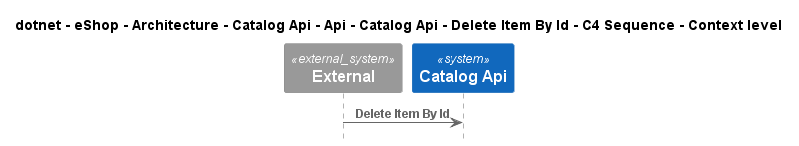

The diagram above was rendered by PlantUML. Its source (embedded in the PNG):
@startuml
!include ..\..\..\..\..\..\..\..\..\..\..\.c4s\C4_Sequence.puml

title dotnet - eShop - Architecture - Catalog Api - Api - Catalog Api - Delete Item By Id - C4 Sequence - Context level

System_Ext(C4InterFlow.SoftwareSystems.ExternalSystem, "External", "")
System(dotnet.eShop.Architecture.SoftwareSystems.CatalogApi, "Catalog Api", "")

Rel(C4InterFlow.SoftwareSystems.ExternalSystem, dotnet.eShop.Architecture.SoftwareSystems.CatalogApi, "Delete Item By Id")


@enduml